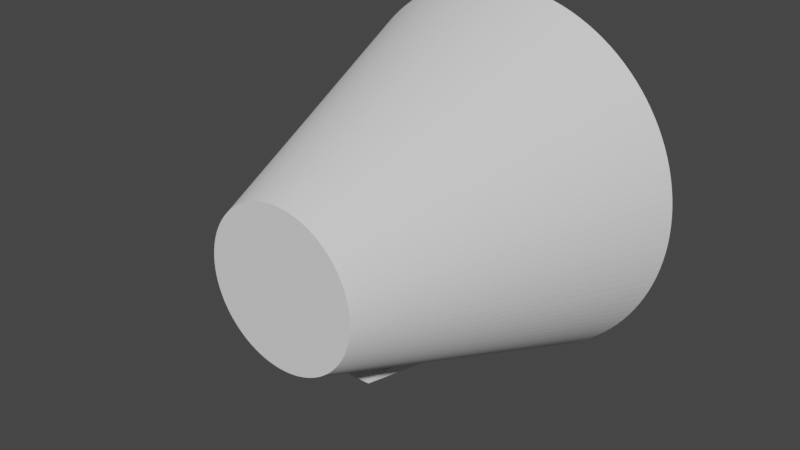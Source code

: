 # Source: Mercury.blend  (saved by Blender 3.0.42; exported with 4.5.12 LTS)
import bpy
from mathutils import Matrix  # noqa: F401  (used for matrix-valued properties, if any)

bpy.ops.wm.read_factory_settings(use_empty=True)
scene = bpy.context.scene
scene.name = 'Scene'

# ---- collections
col_collection = bpy.data.collections.new('Collection'); scene.collection.children.link(col_collection)

# ---- world
world_world = bpy.data.worlds.new('World'); scene.world = world_world
world_world.use_nodes = True; world_world.node_tree.nodes.clear()
_N = world_world.node_tree.nodes; _L = world_world.node_tree.links
n0 = _N.new('ShaderNodeOutputWorld'); n0.name = 'World Output'; n0.location = (300, 300)
n1 = _N.new('ShaderNodeBackground'); n1.name = 'Background'; n1.location = (10, 300)
n1.inputs[0].default_value = (0.05088, 0.05088, 0.05088, 1.0)
_L.new(n1.outputs[0], n0.inputs[0])
n0.is_active_output = True
world_world.color = (0.05088, 0.05088, 0.05088)
world_world.use_sun_shadow = False
world_world.sun_shadow_jitter_overblur = 0.0

# ---- meshes
me_cercle_004 = bpy.data.meshes.new('Cercle.004')
me_cercle_004.from_pydata([(4.573e-05, -24.26, -47.12), (-1.187, -24.23, -47.12), (-2.371, -24.14, -47.12), (-3.55, -24.0, -47.12), (-4.719, -23.79, -47.12), (-5.878, -23.53, -47.12), (-7.022, -23.22, -47.12), (-8.15, -22.85, -47.12), (-9.258, -22.42, -47.12), (-10.34, -21.94, -47.12), (-11.4, -21.4, -47.12), (-12.44, -20.82, -47.12), (-13.44, -20.18, -47.12), (-14.41, -19.5, -47.12), (-15.35, -18.77, -47.12), (-16.25, -17.99, -47.12), (-17.11, -17.17, -47.12), (-17.92, -16.31, -47.12), (-18.7, -15.41, -47.12), (-19.43, -14.48, -47.12), (-20.11, -13.51, -47.12), (-20.75, -12.5, -47.12), (-21.34, -11.47, -47.12), (-21.87, -10.41, -47.12), (-22.35, -9.325, -47.12), (-22.78, -8.218, -47.12), (-23.15, -7.09, -47.12), (-23.47, -5.946, -47.12), (-23.73, -4.787, -47.12), (-23.93, -3.617, -47.12), (-24.08, -2.439, -47.12), (-24.16, -1.255, -47.12), (-24.19, -0.06764, -47.12), (-24.16, 1.119, -47.12), (-24.08, 2.304, -47.12), (-23.93, 3.482, -47.12), (-23.73, 4.652, -47.12), (-23.47, 5.81, -47.12), (-23.15, 6.955, -47.12), (-22.78, 8.082, -47.12), (-22.35, 9.19, -47.12), (-21.87, 10.28, -47.12), (-21.34, 11.34, -47.12), (-20.75, 12.37, -47.12), (-20.11, 13.37, -47.12), (-19.43, 14.34, -47.12), (-18.7, 15.28, -47.12), (-17.92, 16.18, -47.12), (-17.11, 17.04, -47.12), (-16.25, 17.86, -47.12), (-15.35, 18.63, -47.12), (-14.41, 19.36, -47.12), (-13.44, 20.05, -47.12), (-12.44, 20.68, -47.12), (-11.4, 21.27, -47.12), (-10.34, 21.8, -47.12), (-9.258, 22.28, -47.12), (-8.15, 22.71, -47.12), (-7.022, 23.08, -47.12), (-5.878, 23.4, -47.12), (-4.72, 23.66, -47.12), (-3.55, 23.86, -47.12), (-2.371, 24.01, -47.12), (-1.187, 24.09, -47.12), (4.362e-05, 24.12, -47.12), (1.187, 24.09, -47.12), (2.371, 24.01, -47.12), (3.55, 23.86, -47.12), (4.72, 23.66, -47.12), (5.878, 23.4, -47.12), (7.022, 23.08, -47.12), (8.15, 22.71, -47.12), (9.258, 22.28, -47.12), (10.34, 21.8, -47.12), (11.4, 21.27, -47.12), (12.44, 20.68, -47.12), (13.44, 20.05, -47.12), (14.41, 19.36, -47.12), (15.35, 18.63, -47.12), (16.25, 17.86, -47.12), (17.11, 17.04, -47.12), (17.92, 16.18, -47.12), (18.7, 15.28, -47.12), (19.43, 14.34, -47.12), (20.11, 13.37, -47.12), (20.75, 12.37, -47.12), (21.34, 11.34, -47.12), (21.87, 10.28, -47.12), (22.35, 9.19, -47.12), (22.78, 8.082, -47.12), (23.15, 6.955, -47.12), (23.47, 5.81, -47.12), (23.73, 4.652, -47.12), (23.93, 3.482, -47.12), (24.08, 2.304, -47.12), (24.16, 1.119, -47.12), (24.19, -0.06764, -47.12), (24.16, -1.255, -47.12), (24.08, -2.439, -47.12), (23.93, -3.617, -47.12), (23.73, -4.787, -47.12), (23.47, -5.946, -47.12), (23.15, -7.09, -47.12), (22.78, -8.218, -47.12), (22.35, -9.325, -47.12), (21.87, -10.41, -47.12), (21.34, -11.47, -47.12), (20.75, -12.5, -47.12), (20.11, -13.51, -47.12), (19.43, -14.48, -47.12), (18.7, -15.41, -47.12), (17.92, -16.31, -47.12), (17.11, -17.17, -47.12), (16.25, -17.99, -47.12), (15.35, -18.77, -47.12), (14.41, -19.5, -47.12), (13.44, -20.18, -47.12), (12.44, -20.82, -47.12), (11.4, -21.4, -47.12), (10.34, -21.94, -47.12), (9.258, -22.42, -47.12), (8.15, -22.85, -47.12), (7.022, -23.22, -47.12), (5.878, -23.53, -47.12), (4.72, -23.79, -47.12), (3.55, -24.0, -47.12), (2.371, -24.14, -47.12), (1.187, -24.23, -47.12), (5.878e-05, -40.09, -3.892), (-1.964, -40.05, -3.892), (-3.923, -39.9, -3.892), (-5.873, -39.66, -3.892), (-7.809, -39.32, -3.892), (-9.726, -38.89, -3.892), (-11.62, -38.37, -3.892), (-13.48, -37.75, -3.892), (-15.32, -37.05, -3.892), (-17.11, -36.25, -3.892), (-18.87, -35.37, -3.892), (-20.58, -34.4, -3.892), (-22.24, -33.35, -3.892), (-23.84, -32.22, -3.892), (-25.39, -31.01, -3.892), (-26.88, -29.73, -3.892), (-28.3, -28.37, -3.892), (-29.66, -26.95, -3.892), (-30.94, -25.46, -3.892), (-32.15, -23.91, -3.892), (-33.28, -22.31, -3.892), (-34.33, -20.65, -3.892), (-35.3, -18.94, -3.892), (-36.18, -17.18, -3.892), (-36.98, -15.39, -3.892), (-37.69, -13.55, -3.892), (-38.3, -11.69, -3.892), (-38.83, -9.793, -3.892), (-39.26, -7.876, -3.892), (-39.59, -5.941, -3.892), (-39.83, -3.991, -3.892), (-39.98, -2.032, -3.892), (-40.03, -0.06764, -3.892), (-39.98, 1.896, -3.892), (-39.83, 3.856, -3.892), (-39.59, 5.805, -3.892), (-39.26, 7.741, -3.892), (-38.83, 9.658, -3.892), (-38.3, 11.55, -3.892), (-37.69, 13.42, -3.892), (-36.98, 15.25, -3.892), (-36.18, 17.05, -3.892), (-35.3, 18.8, -3.892), (-34.33, 20.51, -3.892), (-33.28, 22.17, -3.892), (-32.15, 23.78, -3.892), (-30.94, 25.32, -3.892), (-29.66, 26.81, -3.892), (-28.3, 28.24, -3.892), (-26.88, 29.59, -3.892), (-25.39, 30.87, -3.892), (-23.84, 32.08, -3.892), (-22.24, 33.21, -3.892), (-20.58, 34.26, -3.892), (-18.87, 35.23, -3.892), (-17.11, 36.12, -3.892), (-15.32, 36.91, -3.892), (-13.48, 37.62, -3.892), (-11.62, 38.24, -3.892), (-9.726, 38.76, -3.892), (-7.809, 39.19, -3.892), (-5.873, 39.53, -3.892), (-3.923, 39.77, -3.892), (-1.964, 39.91, -3.892), (5.528e-05, 39.96, -3.892), (1.964, 39.91, -3.892), (3.923, 39.77, -3.892), (5.873, 39.53, -3.892), (7.809, 39.19, -3.892), (9.726, 38.76, -3.892), (11.62, 38.24, -3.892), (13.48, 37.62, -3.892), (15.32, 36.91, -3.892), (17.11, 36.12, -3.892), (18.87, 35.23, -3.892), (20.58, 34.26, -3.892), (22.24, 33.21, -3.892), (23.84, 32.08, -3.892), (25.39, 30.87, -3.892), (26.88, 29.59, -3.892), (28.3, 28.24, -3.892), (29.66, 26.81, -3.892), (30.94, 25.32, -3.892), (32.15, 23.78, -3.892), (33.28, 22.17, -3.892), (34.33, 20.51, -3.892), (35.3, 18.8, -3.892), (36.18, 17.05, -3.892), (36.98, 15.25, -3.892), (37.69, 13.42, -3.892), (38.3, 11.55, -3.892), (38.83, 9.658, -3.892), (39.26, 7.741, -3.892), (39.59, 5.805, -3.892), (39.83, 3.856, -3.892), (39.98, 1.896, -3.892), (40.03, -0.06764, -3.892), (39.98, -2.032, -3.892), (39.83, -3.991, -3.892), (39.59, -5.941, -3.892), (39.26, -7.876, -3.892), (38.83, -9.793, -3.892), (38.3, -11.69, -3.892), (37.69, -13.55, -3.892), (36.98, -15.39, -3.892), (36.18, -17.18, -3.892), (35.3, -18.94, -3.892), (34.33, -20.65, -3.892), (33.28, -22.31, -3.892), (32.15, -23.91, -3.892), (30.94, -25.46, -3.892), (29.66, -26.95, -3.892), (28.3, -28.37, -3.892), (26.88, -29.73, -3.892), (25.39, -31.01, -3.892), (23.84, -32.22, -3.892), (22.24, -33.35, -3.892), (20.58, -34.4, -3.892), (18.87, -35.37, -3.892), (17.11, -36.25, -3.892), (15.32, -37.05, -3.892), (13.48, -37.75, -3.892), (11.62, -38.37, -3.892), (9.726, -38.89, -3.892), (7.809, -39.32, -3.892), (5.873, -39.66, -3.892), (3.923, -39.9, -3.892), (1.964, -40.05, -3.892), (7.504e-05, -59.46, 48.58), (-2.914, -59.39, 48.58), (-5.821, -59.17, 48.58), (-8.715, -58.82, 48.58), (-11.59, -58.32, 48.58), (-14.43, -57.68, 48.58), (-17.24, -56.9, 48.58), (-20.01, -55.99, 48.58), (-22.73, -54.94, 48.58), (-25.39, -53.76, 48.58), (-28.0, -52.45, 48.58), (-30.53, -51.01, 48.58), (-33.0, -49.45, 48.58), (-35.38, -47.77, 48.58), (-37.68, -45.98, 48.58), (-39.89, -44.08, 48.58), (-42.0, -42.06, 48.58), (-44.01, -39.95, 48.58), (-45.91, -37.75, 48.58), (-47.71, -35.45, 48.58), (-49.38, -33.06, 48.58), (-50.94, -30.6, 48.58), (-52.38, -28.07, 48.58), (-53.69, -25.46, 48.58), (-54.87, -22.8, 48.58), (-55.92, -20.08, 48.58), (-56.84, -17.31, 48.58), (-57.61, -14.5, 48.58), (-58.25, -11.65, 48.58), (-58.75, -8.782, 48.58), (-59.11, -5.889, 48.58), (-59.32, -2.982, 48.58), (-59.39, -0.06765, 48.58), (-59.32, 2.847, 48.58), (-59.11, 5.754, 48.58), (-58.75, 8.647, 48.58), (-58.25, 11.52, 48.58), (-57.61, 14.36, 48.58), (-56.84, 17.17, 48.58), (-55.92, 19.94, 48.58), (-54.87, 22.66, 48.58), (-53.69, 25.33, 48.58), (-52.38, 27.93, 48.58), (-50.94, 30.47, 48.58), (-49.38, 32.93, 48.58), (-47.71, 35.31, 48.58), (-45.91, 37.61, 48.58), (-44.01, 39.82, 48.58), (-42.0, 41.93, 48.58), (-39.89, 43.94, 48.58), (-37.68, 45.84, 48.58), (-35.38, 47.64, 48.58), (-33.0, 49.32, 48.58), (-30.53, 50.88, 48.58), (-28.0, 52.31, 48.58), (-25.39, 53.62, 48.58), (-22.73, 54.8, 48.58), (-20.01, 55.85, 48.58), (-17.24, 56.77, 48.58), (-14.43, 57.55, 48.58), (-11.59, 58.18, 48.58), (-8.715, 58.68, 48.58), (-5.821, 59.04, 48.58), (-2.914, 59.25, 48.58), (6.985e-05, 59.33, 48.58), (2.914, 59.25, 48.58), (5.822, 59.04, 48.58), (8.715, 58.68, 48.58), (11.59, 58.18, 48.58), (14.43, 57.55, 48.58), (17.24, 56.77, 48.58), (20.01, 55.85, 48.58), (22.73, 54.8, 48.58), (25.39, 53.62, 48.58), (28.0, 52.31, 48.58), (30.53, 50.88, 48.58), (33.0, 49.32, 48.58), (35.38, 47.64, 48.58), (37.68, 45.84, 48.58), (39.89, 43.94, 48.58), (42.0, 41.93, 48.58), (44.01, 39.82, 48.58), (45.91, 37.61, 48.58), (47.71, 35.31, 48.58), (49.38, 32.93, 48.58), (50.94, 30.47, 48.58), (52.38, 27.93, 48.58), (53.69, 25.33, 48.58), (54.87, 22.66, 48.58), (55.92, 19.94, 48.58), (56.84, 17.17, 48.58), (57.61, 14.36, 48.58), (58.25, 11.52, 48.58), (58.75, 8.647, 48.58), (59.11, 5.754, 48.58), (59.32, 2.847, 48.58), (59.39, -0.06764, 48.58), (59.32, -2.982, 48.58), (59.11, -5.889, 48.58), (58.75, -8.782, 48.58), (58.25, -11.65, 48.58), (57.61, -14.5, 48.58), (56.84, -17.31, 48.58), (55.92, -20.08, 48.58), (54.87, -22.8, 48.58), (53.69, -25.46, 48.58), (52.38, -28.07, 48.58), (50.94, -30.6, 48.58), (49.38, -33.06, 48.58), (47.71, -35.45, 48.58), (45.91, -37.75, 48.58), (44.01, -39.95, 48.58), (42.0, -42.06, 48.58), (39.89, -44.08, 48.58), (37.68, -45.98, 48.58), (35.38, -47.77, 48.58), (33.0, -49.45, 48.58), (30.53, -51.01, 48.58), (28.0, -52.45, 48.58), (25.39, -53.76, 48.58), (22.73, -54.94, 48.58), (20.01, -55.99, 48.58), (17.24, -56.9, 48.58), (14.43, -57.68, 48.58), (11.59, -58.32, 48.58), (8.715, -58.82, 48.58), (5.822, -59.17, 48.58), (2.914, -59.39, 48.58), (-6.251, 45.23, 11.58), (-5.662, 45.65, 12.52), (-5.075, 40.21, -2.327), (-4.558, 39.86, -3.42), (-4.528, 45.9, 12.82), (-3.933, 39.86, -3.624), (-3.34, 39.84, -3.817), (-3.918, 46.01, 12.98), (-2.269, 46.12, 12.96), (-1.965, 39.94, -3.812), (5.995e-05, 46.17, 12.93), (5.531e-05, 39.99, -3.804), (2.268, 46.1, 12.9), (1.966, 39.95, -3.797), (3.328, 39.85, -3.791), (4.526, 45.89, 12.77), (4.149, 45.96, 12.88), (3.933, 39.87, -3.612), (4.485, 39.86, -3.449), (5.071, 40.17, -2.422), (5.597, 45.64, 12.47), (6.198, 45.2, 11.47), (6.198, 47.27, 11.12), (5.597, 47.86, 12.44), (5.071, 40.96, -2.153), (4.485, 40.25, -3.446), (3.933, 40.08, -3.64), (4.149, 48.15, 12.85), (4.526, 48.11, 12.75), (5.919, 40.0, -3.799), (1.966, 40.1, -3.804), (2.268, 48.29, 12.88), (9.067e-05, 40.15, -3.812), (9.514e-05, 48.36, 12.9), (-1.965, 40.1, -3.819), (-2.269, 48.31, 12.93), (-3.918, 48.2, 12.95), (-5.957, 39.99, -3.825), (-3.933, 40.08, -3.651), (-4.528, 48.13, 12.79), (-4.558, 40.08, -3.448), (-5.075, 40.96, -2.043), (-5.662, 47.88, 12.49), (-6.251, 47.46, 11.24), (5.919, 40.11, -20.28), (1.966, 40.21, -20.29), (8.634e-05, 40.26, -20.3), (-1.965, 40.21, -20.31), (-5.957, 40.1, -20.31)], [], [(81, 209, 208, 80), (30, 158, 157, 29), (82, 210, 209, 81), (31, 159, 158, 30), (83, 211, 210, 82), (32, 160, 159, 31), (84, 212, 211, 83), (33, 161, 160, 32), (85, 213, 212, 84), (34, 162, 161, 33), (86, 214, 213, 85), (35, 163, 162, 34), (87, 215, 214, 86), (36, 164, 163, 35), (88, 216, 215, 87), (37, 165, 164, 36), (89, 217, 216, 88), (38, 166, 165, 37), (90, 218, 217, 89), (39, 167, 166, 38), (91, 219, 218, 90), (40, 168, 167, 39), (92, 220, 219, 91), (41, 169, 168, 40), (93, 221, 220, 92), (42, 170, 169, 41), (94, 222, 221, 93), (43, 171, 170, 42), (95, 223, 222, 94), (44, 172, 171, 43), (96, 224, 223, 95), (45, 173, 172, 44), (97, 225, 224, 96), (46, 174, 173, 45), (98, 226, 225, 97), (47, 175, 174, 46), (99, 227, 226, 98), (48, 176, 175, 47), (100, 228, 227, 99), (49, 177, 176, 48), (101, 229, 228, 100), (50, 178, 177, 49), (102, 230, 229, 101), (51, 179, 178, 50), (103, 231, 230, 102), (52, 180, 179, 51), (1, 129, 128, 0), (104, 232, 231, 103), (53, 181, 180, 52), (2, 130, 129, 1), (105, 233, 232, 104), (54, 182, 181, 53), (3, 131, 130, 2), (106, 234, 233, 105), (55, 183, 182, 54), (4, 132, 131, 3), (107, 235, 234, 106), (56, 184, 183, 55), (5, 133, 132, 4), (108, 236, 235, 107), (57, 185, 184, 56), (6, 134, 133, 5), (109, 237, 236, 108), (58, 186, 185, 57), (7, 135, 134, 6), (110, 238, 237, 109), (59, 187, 186, 58), (8, 136, 135, 7), (111, 239, 238, 110), (60, 188, 187, 59), (9, 137, 136, 8), (112, 240, 239, 111), (61, 189, 188, 60), (10, 138, 137, 9), (113, 241, 240, 112), (62, 190, 189, 61), (11, 139, 138, 10), (114, 242, 241, 113), (63, 191, 190, 62), (12, 140, 139, 11), (115, 243, 242, 114), (64, 192, 191, 63), (13, 141, 140, 12), (116, 244, 243, 115), (65, 193, 192, 64), (14, 142, 141, 13), (117, 245, 244, 116), (66, 194, 193, 65), (15, 143, 142, 14), (118, 246, 245, 117), (67, 195, 194, 66), (16, 144, 143, 15), (119, 247, 246, 118), (68, 196, 195, 67), (17, 145, 144, 16), (120, 248, 247, 119), (69, 197, 196, 68), (18, 146, 145, 17), (121, 249, 248, 120), (70, 198, 197, 69), (19, 147, 146, 18), (122, 250, 249, 121), (71, 199, 198, 70), (20, 148, 147, 19), (123, 251, 250, 122), (72, 200, 199, 71), (21, 149, 148, 20), (124, 252, 251, 123), (73, 201, 200, 72), (22, 150, 149, 21), (125, 253, 252, 124), (74, 202, 201, 73), (23, 151, 150, 22), (126, 254, 253, 125), (75, 203, 202, 74), (24, 152, 151, 23), (127, 255, 254, 126), (76, 204, 203, 75), (25, 153, 152, 24), (0, 128, 255, 127), (77, 205, 204, 76), (26, 154, 153, 25), (78, 206, 205, 77), (27, 155, 154, 26), (79, 207, 206, 78), (28, 156, 155, 27), (80, 208, 207, 79), (29, 157, 156, 28), (132, 260, 259, 131), (235, 363, 362, 234), (184, 312, 311, 183), (133, 261, 260, 132), (236, 364, 363, 235), (185, 313, 312, 184), (134, 262, 261, 133), (237, 365, 364, 236), (186, 314, 313, 185), (135, 263, 262, 134), (238, 366, 365, 237), (187, 315, 314, 186), (136, 264, 263, 135), (239, 367, 366, 238), (188, 316, 315, 187), (137, 265, 264, 136), (240, 368, 367, 239), (189, 317, 316, 188), (138, 266, 265, 137), (241, 369, 368, 240), (139, 267, 266, 138), (242, 370, 369, 241), (140, 268, 267, 139), (243, 371, 370, 242), (141, 269, 268, 140), (244, 372, 371, 243), (142, 270, 269, 141), (245, 373, 372, 244), (143, 271, 270, 142), (246, 374, 373, 245), (144, 272, 271, 143), (247, 375, 374, 246), (196, 324, 323, 195), (145, 273, 272, 144), (248, 376, 375, 247), (197, 325, 324, 196), (146, 274, 273, 145), (249, 377, 376, 248), (198, 326, 325, 197), (147, 275, 274, 146), (250, 378, 377, 249), (199, 327, 326, 198), (148, 276, 275, 147), (251, 379, 378, 250), (200, 328, 327, 199), (149, 277, 276, 148), (252, 380, 379, 251), (201, 329, 328, 200), (150, 278, 277, 149), (253, 381, 380, 252), (202, 330, 329, 201), (151, 279, 278, 150), (254, 382, 381, 253), (203, 331, 330, 202), (152, 280, 279, 151), (255, 383, 382, 254), (204, 332, 331, 203), (153, 281, 280, 152), (128, 256, 383, 255), (205, 333, 332, 204), (154, 282, 281, 153), (206, 334, 333, 205), (155, 283, 282, 154), (207, 335, 334, 206), (156, 284, 283, 155), (208, 336, 335, 207), (157, 285, 284, 156), (209, 337, 336, 208), (158, 286, 285, 157), (210, 338, 337, 209), (159, 287, 286, 158), (211, 339, 338, 210), (160, 288, 287, 159), (212, 340, 339, 211), (161, 289, 288, 160), (213, 341, 340, 212), (162, 290, 289, 161), (214, 342, 341, 213), (163, 291, 290, 162), (215, 343, 342, 214), (164, 292, 291, 163), (216, 344, 343, 215), (165, 293, 292, 164), (217, 345, 344, 216), (166, 294, 293, 165), (218, 346, 345, 217), (167, 295, 294, 166), (219, 347, 346, 218), (168, 296, 295, 167), (220, 348, 347, 219), (169, 297, 296, 168), (221, 349, 348, 220), (170, 298, 297, 169), (222, 350, 349, 221), (171, 299, 298, 170), (223, 351, 350, 222), (172, 300, 299, 171), (224, 352, 351, 223), (173, 301, 300, 172), (225, 353, 352, 224), (174, 302, 301, 173), (226, 354, 353, 225), (175, 303, 302, 174), (227, 355, 354, 226), (176, 304, 303, 175), (228, 356, 355, 227), (177, 305, 304, 176), (229, 357, 356, 228), (178, 306, 305, 177), (230, 358, 357, 229), (179, 307, 306, 178), (231, 359, 358, 230), (180, 308, 307, 179), (129, 257, 256, 128), (232, 360, 359, 231), (181, 309, 308, 180), (130, 258, 257, 129), (233, 361, 360, 232), (182, 310, 309, 181), (131, 259, 258, 130), (234, 362, 361, 233), (183, 311, 310, 182), (402, 409, 410, 401), (389, 387, 386, 384, 385, 388, 318, 317, 189, 190), (388, 391, 392, 319, 318), (385, 426, 423, 388), (393, 390, 389, 190, 191), (392, 394, 320, 319), (391, 420, 419, 392), (395, 393, 191, 192), (320, 394, 396, 321), (392, 419, 417, 394), (397, 395, 192, 193), (396, 400, 399, 322, 321), (384, 427, 426, 385), (194, 401, 398, 397, 193), (397, 414, 416, 395), (322, 399, 404, 405, 403, 402, 401, 194, 195, 323), (401, 410, 413, 398), (386, 425, 427, 384), (403, 408, 409, 402), (394, 417, 415, 396), (398, 413, 414, 397), (393, 418, 421, 390), (405, 406, 408, 403), (387, 424, 425, 386), (396, 415, 411, 400), (404, 407, 406, 405), (389, 422, 424, 387), (400, 411, 412, 399), (390, 421, 422, 389), (399, 412, 407, 404), (395, 416, 418, 393), (388, 423, 420, 391), (413, 428, 429, 414), (418, 431, 432, 421), (416, 430, 431, 418), (414, 429, 430, 416), (422, 410, 401, 389), (390, 389, 401, 398), (421, 432, 427), (406, 428, 413), (129, 128, 255, 254, 253, 252, 251, 250, 249, 248, 247, 246, 245, 244, 243, 242, 241, 240, 239, 238, 237, 236, 235, 234, 233, 232, 231, 230, 229, 228, 227, 226, 225, 224, 223, 222, 221, 220, 219, 218, 217, 216, 215, 214, 213, 212, 211, 210, 209, 208, 207, 206, 205, 204, 203, 202, 201, 200, 199, 198, 197, 196, 195, 194, 193, 192, 191, 190, 189, 188, 187, 186, 185, 184, 183, 182, 181, 180, 179, 178, 177, 176, 175, 174, 173, 172, 171, 170, 169, 168, 167, 166, 165, 164, 163, 162, 161, 160, 159, 158, 157, 156, 155, 154, 153, 152, 151, 150, 149, 148, 147, 146, 145, 144, 143, 142, 141, 140, 139, 138, 137, 136, 135, 134, 133, 132, 131, 130), (1, 0, 127, 126, 125, 124, 123, 122, 121, 120, 119, 118, 117, 116, 115, 114, 113, 112, 111, 110, 109, 108, 107, 106, 105, 104, 103, 102, 101, 100, 99, 98, 97, 96, 95, 94, 93, 92, 91, 90, 89, 88, 87, 86, 85, 84, 83, 82, 81, 80, 79, 78, 77, 76, 75, 74, 73, 72, 71, 70, 69, 68, 67, 66, 65, 64, 63, 62, 61, 60, 59, 58, 57, 56, 55, 54, 53, 52, 51, 50, 49, 48, 47, 46, 45, 44, 43, 42, 41, 40, 39, 38, 37, 36, 35, 34, 33, 32, 31, 30, 29, 28, 27, 26, 25, 24, 23, 22, 21, 20, 19, 18, 17, 16, 15, 14, 13, 12, 11, 10, 9, 8, 7, 6, 5, 4, 3, 2)])
_uv = me_cercle_004.uv_layers.new(name='CarteUV')
_uv.uv.foreach_set('vector', [0.0, 0.0, 0.0, 0.0, 0.0, 0.0, 0.0, 0.0, 0.0, 0.0, 0.0, 0.0, 0.0, 0.0, 0.0, 0.0, 0.0, 0.0, 0.0, 0.0, 0.0, 0.0, 0.0, 0.0, 0.0, 0.0, 0.0, 0.0, 0.0, 0.0, 0.0, 0.0, 0.0, 0.0, 0.0, 0.0, 0.0, 0.0, 0.0, 0.0, 0.0, 0.0, 0.0, 0.0, 0.0, 0.0, 0.0, 0.0, 0.0, 0.0, 0.0, 0.0, 0.0, 0.0, 0.0, 0.0, 0.0, 0.0, 0.0, 0.0, 0.0, 0.0, 0.0, 0.0, 0.0, 0.0, 0.0, 0.0, 0.0, 0.0, 0.0, 0.0, 0.0, 0.0, 0.0, 0.0, 0.0, 0.0, 0.0, 0.0, 0.0, 0.0, 0.0, 0.0, 0.0, 0.0, 0.0, 0.0, 0.0, 0.0, 0.0, 0.0, 0.0, 0.0, 0.0, 0.0, 0.0, 0.0, 0.0, 0.0, 0.0, 0.0, 0.0, 0.0, 0.0, 0.0, 0.0, 0.0, 0.0, 0.0, 0.0, 0.0, 0.0, 0.0, 0.0, 0.0, 0.0, 0.0, 0.0, 0.0, 0.0, 0.0, 0.0, 0.0, 0.0, 0.0, 0.0, 0.0, 0.0, 0.0, 0.0, 0.0, 0.0, 0.0, 0.0, 0.0, 0.0, 0.0, 0.0, 0.0, 0.0, 0.0, 0.0, 0.0, 0.0, 0.0, 0.0, 0.0, 0.0, 0.0, 0.0, 0.0, 0.0, 0.0, 0.0, 0.0, 0.0, 0.0, 0.0, 0.0, 0.0, 0.0, 0.0, 0.0, 0.0, 0.0, 0.0, 0.0, 0.0, 0.0, 0.0, 0.0, 0.0, 0.0, 0.0, 0.0, 0.0, 0.0, 0.0, 0.0, 0.0, 0.0, 0.0, 0.0, 0.0, 0.0, 0.0, 0.0, 0.0, 0.0, 0.0, 0.0, 0.0, 0.0, 0.0, 0.0, 0.0, 0.0, 0.0, 0.0, 0.0, 0.0, 0.0, 0.0, 0.0, 0.0, 0.0, 0.0, 0.0, 0.0, 0.0, 0.0, 0.0, 0.0, 0.0, 0.0, 0.0, 0.0, 0.0, 0.0, 0.0, 0.0, 0.0, 0.0, 0.0, 0.0, 0.0, 0.0, 0.0, 0.0, 0.0, 0.0, 0.0, 0.0, 0.0, 0.0, 0.0, 0.0, 0.0, 0.0, 0.0, 0.0, 0.0, 0.0, 0.0, 0.0, 0.0, 0.0, 0.0, 0.0, 0.0, 0.0, 0.0, 0.0, 0.0, 0.0, 0.0, 0.0, 0.0, 0.0, 0.0, 0.0, 0.0, 0.0, 0.0, 0.0, 0.0, 0.0, 0.0, 0.0, 0.0, 0.0, 0.0, 0.0, 0.0, 0.0, 0.0, 0.0, 0.0, 0.0, 0.0, 0.0, 0.0, 0.0, 0.0, 0.0, 0.0, 0.0, 0.0, 0.0, 0.0, 0.0, 0.0, 0.0, 0.0, 0.0, 0.0, 0.0, 0.0, 0.0, 0.0, 0.0, 0.0, 0.0, 0.0, 0.0, 0.0, 0.0, 0.0, 0.0, 0.0, 0.0, 0.0, 0.0, 0.0, 0.0, 0.0, 0.0, 0.0, 0.0, 0.0, 0.0, 0.0, 0.0, 0.0, 0.0, 0.0, 0.0, 0.0, 0.0, 0.0, 0.0, 0.0, 0.0, 0.0, 0.0, 0.0, 0.0, 0.0, 0.0, 0.0, 0.0, 0.0, 0.0, 0.0, 0.0, 0.0, 0.0, 0.0, 0.0, 0.0, 0.0, 0.0, 0.0, 0.0, 0.0, 0.0, 0.0, 0.0, 0.0, 0.0, 0.0, 0.0, 0.0, 0.0, 0.0, 0.0, 0.0, 0.0, 0.0, 0.0, 0.0, 0.0, 0.0, 0.0, 0.0, 0.0, 0.0, 0.0, 0.0, 0.0, 0.0, 0.0, 0.0, 0.0, 0.0, 0.0, 0.0, 0.0, 0.0, 0.0, 0.0, 0.0, 0.0, 0.0, 0.0, 0.0, 0.0, 0.0, 0.0, 0.0, 0.0, 0.0, 0.0, 0.0, 0.0, 0.0, 0.0, 0.0, 0.0, 0.0, 0.0, 0.0, 0.0, 0.0, 0.0, 0.0, 0.0, 0.0, 0.0, 0.0, 0.0, 0.0, 0.0, 0.0, 0.0, 0.0, 0.0, 0.0, 0.0, 0.0, 0.0, 0.0, 0.0, 0.0, 0.0, 0.0, 0.0, 0.0, 0.0, 0.0, 0.0, 0.0, 0.0, 0.0, 0.0, 0.0, 0.0, 0.0, 0.0, 0.0, 0.0, 0.0, 0.0, 0.0, 0.0, 0.0, 0.0, 0.0, 0.0, 0.0, 0.0, 0.0, 0.0, 0.0, 0.0, 0.0, 0.0, 0.0, 0.0, 0.0, 0.0, 0.0, 0.0, 0.0, 0.0, 0.0, 0.0, 0.0, 0.0, 0.0, 0.0, 0.0, 0.0, 0.0, 0.0, 0.0, 0.0, 0.0, 0.0, 0.0, 0.0, 0.0, 0.0, 0.0, 0.0, 0.0, 0.0, 0.0, 0.0, 0.0, 0.0, 0.0, 0.0, 0.0, 0.0, 0.0, 0.0, 0.0, 0.0, 0.0, 0.0, 0.0, 0.0, 0.0, 0.0, 0.0, 0.0, 0.0, 0.0, 0.0, 0.0, 0.0, 0.0, 0.0, 0.0, 0.0, 0.0, 0.0, 0.0, 0.0, 0.0, 0.0, 0.0, 0.0, 0.0, 0.0, 0.0, 0.0, 0.0, 0.0, 0.0, 0.0, 0.0, 0.0, 0.0, 0.0, 0.0, 0.0, 0.0, 0.0, 0.0, 0.0, 0.0, 0.0, 0.0, 0.0, 0.0, 0.0, 0.0, 0.0, 0.0, 0.0, 0.0, 0.0, 0.0, 0.0, 0.0, 0.0, 0.0, 0.0, 0.0, 0.0, 0.0, 0.0, 0.0, 0.0, 0.0, 0.0, 0.0, 0.0, 0.0, 0.0, 0.0, 0.0, 0.0, 0.0, 0.0, 0.0, 0.0, 0.0, 0.0, 0.0, 0.0, 0.0, 0.0, 0.0, 0.0, 0.0, 0.0, 0.0, 0.0, 0.0, 0.0, 0.0, 0.0, 0.0, 0.0, 0.0, 0.0, 0.0, 0.0, 0.0, 0.0, 0.0, 0.0, 0.0, 0.0, 0.0, 0.0, 0.0, 0.0, 0.0, 0.0, 0.0, 0.0, 0.0, 0.0, 0.0, 0.0, 0.0, 0.0, 0.0, 0.0, 0.0, 0.0, 0.0, 0.0, 0.0, 0.0, 0.0, 0.0, 0.0, 0.0, 0.0, 0.0, 0.0, 0.0, 0.0, 0.0, 0.0, 0.0, 0.0, 0.0, 0.0, 0.0, 0.0, 0.0, 0.0, 0.0, 0.0, 0.0, 0.0, 0.0, 0.0, 0.0, 0.0, 0.0, 0.0, 0.0, 0.0, 0.0, 0.0, 0.0, 0.0, 0.0, 0.0, 0.0, 0.0, 0.0, 0.0, 0.0, 0.0, 0.0, 0.0, 0.0, 0.0, 0.0, 0.0, 0.0, 0.0, 0.0, 0.0, 0.0, 0.0, 0.0, 0.0, 0.0, 0.0, 0.0, 0.0, 0.0, 0.0, 0.0, 0.0, 0.0, 0.0, 0.0, 0.0, 0.0, 0.0, 0.0, 0.0, 0.0, 0.0, 0.0, 0.0, 0.0, 0.0, 0.0, 0.0, 0.0, 0.0, 0.0, 0.0, 0.0, 0.0, 0.0, 0.0, 0.0, 0.0, 0.0, 0.0, 0.0, 0.0, 0.0, 0.0, 0.0, 0.0, 0.0, 0.0, 0.0, 0.0, 0.0, 0.0, 0.0, 0.0, 0.0, 0.0, 0.0, 0.0, 0.0, 0.0, 0.0, 0.0, 0.0, 0.0, 0.0, 0.0, 0.0, 0.0, 0.0, 0.0, 0.0, 0.0, 0.0, 0.0, 0.0, 0.0, 0.0, 0.0, 0.0, 0.0, 0.0, 0.0, 0.0, 0.0, 0.0, 0.0, 0.0, 0.0, 0.0, 0.0, 0.0, 0.0, 0.0, 0.0, 0.0, 0.0, 0.0, 0.0, 0.0, 0.0, 0.0, 0.0, 0.0, 0.0, 0.0, 0.0, 0.0, 0.0, 0.0, 0.0, 0.0, 0.0, 0.0, 0.0, 0.0, 0.0, 0.0, 0.0, 0.0, 0.0, 0.0, 0.0, 0.0, 0.0, 0.0, 0.0, 0.0, 0.0, 0.0, 0.0, 0.0, 0.0, 0.0, 0.0, 0.0, 0.0, 0.0, 0.0, 0.0, 0.0, 0.0, 0.0, 0.0, 0.0, 0.0, 0.0, 0.0, 0.0, 0.0, 0.0, 0.0, 0.0, 0.0, 0.0, 0.0, 0.0, 0.0, 0.0, 0.0, 0.0, 0.0, 0.0, 0.0, 0.0, 0.0, 0.0, 0.0, 0.0, 0.0, 0.0, 0.0, 0.0, 0.0, 0.0, 0.0, 0.0, 0.0, 0.0, 0.0, 0.0, 0.0, 0.0, 0.0, 0.0, 0.0, 0.0, 0.0, 0.0, 0.0, 0.0, 0.0, 0.0, 0.0, 0.0, 0.0, 0.0, 0.0, 0.0, 0.0, 0.0, 0.0, 0.0, 0.0, 0.0, 0.0, 0.0, 0.0, 0.0, 0.0, 0.0, 0.0, 0.0, 0.0, 0.0, 0.0, 0.0, 0.0, 0.0, 0.0, 0.0, 0.0, 0.0, 0.0, 0.0, 0.0, 0.0, 0.0, 0.0, 0.0, 0.0, 0.0, 0.0, 0.0, 0.0, 0.0, 0.0, 0.0, 0.0, 0.0, 0.0, 0.0, 0.0, 0.0, 0.0, 0.0, 0.0, 0.0, 0.0, 0.0, 0.0, 0.0, 0.0, 0.0, 0.0, 0.0, 0.0, 0.0, 0.0, 0.0, 0.0, 0.0, 0.0, 0.0, 0.0, 0.0, 0.0, 0.0, 0.0, 0.0, 0.0, 0.0, 0.0, 0.0, 0.0, 0.0, 0.0, 0.0, 0.0, 0.0, 0.0, 0.0, 0.0, 0.0, 0.0, 0.0, 0.0, 0.0, 0.0, 0.0, 0.0, 0.0, 0.0, 0.0, 0.0, 0.0, 0.0, 0.0, 0.0, 0.0, 0.0, 0.0, 0.0, 0.0, 0.0, 0.0, 0.0, 0.0, 0.0, 0.0, 0.0, 0.0, 0.0, 0.0, 0.0, 0.0, 0.0, 0.0, 0.0, 0.0, 0.0, 0.0, 0.0, 0.0, 0.0, 0.0, 0.0, 0.0, 0.0, 0.0, 0.0, 0.0, 0.0, 0.0, 0.0, 0.0, 0.0, 0.0, 0.0, 0.0, 0.0, 0.0, 0.0, 0.0, 0.0, 0.0, 0.0, 0.0, 0.0, 0.0, 0.0, 0.0, 0.0, 0.0, 0.0, 0.0, 0.0, 0.0, 0.0, 0.0, 0.0, 0.0, 0.0, 0.0, 0.0, 0.0, 0.0, 0.0, 0.0, 0.0, 0.0, 0.0, 0.0, 0.0, 0.0, 0.0, 0.0, 0.0, 0.0, 0.0, 0.0, 0.0, 0.0, 0.0, 0.0, 0.0, 0.0, 0.0, 0.0, 0.0, 0.0, 0.0, 0.0, 0.0, 0.0, 0.0, 0.0, 0.0, 0.0, 0.0, 0.0, 0.0, 0.0, 0.0, 0.0, 0.0, 0.0, 0.0, 0.0, 0.0, 0.0, 0.0, 0.0, 0.0, 0.0, 0.0, 0.0, 0.0, 0.0, 0.0, 0.0, 0.0, 0.0, 0.0, 0.0, 0.0, 0.0, 0.0, 0.0, 0.0, 0.0, 0.0, 0.0, 0.0, 0.0, 0.0, 0.0, 0.0, 0.0, 0.0, 0.0, 0.0, 0.0, 0.0, 0.0, 0.0, 0.0, 0.0, 0.0, 0.0, 0.0, 0.0, 0.0, 0.0, 0.0, 0.0, 0.0, 0.0, 0.0, 0.0, 0.0, 0.0, 0.0, 0.0, 0.0, 0.0, 0.0, 0.0, 0.0, 0.0, 0.0, 0.0, 0.0, 0.0, 0.0, 0.0, 0.0, 0.0, 0.0, 0.0, 0.0, 0.0, 0.0, 0.0, 0.0, 0.0, 0.0, 0.0, 0.0, 0.0, 0.0, 0.0, 0.0, 0.0, 0.0, 0.0, 0.0, 0.0, 0.0, 0.0, 0.0, 0.0, 0.0, 0.0, 0.0, 0.0, 0.0, 0.0, 0.0, 0.0, 0.0, 0.0, 0.0, 0.0, 0.0, 0.0, 0.0, 0.0, 0.0, 0.0, 0.0, 0.0, 0.0, 0.0, 0.0, 0.0, 0.0, 0.0, 0.0, 0.0, 0.0, 0.0, 0.0, 0.0, 0.0, 0.0, 0.0, 0.0, 0.0, 0.0, 0.0, 0.0, 0.0, 0.0, 0.0, 0.0, 0.0, 0.0, 0.0, 0.0, 0.0, 0.0, 0.0, 0.0, 0.0, 0.0, 0.0, 0.0, 0.0, 0.0, 0.0, 0.0, 0.0, 0.0, 0.0, 0.0, 0.0, 0.0, 0.0, 0.0, 0.0, 0.0, 0.0, 0.0, 0.0, 0.0, 0.0, 0.0, 0.0, 0.0, 0.0, 0.0, 0.0, 0.0, 0.0, 0.0, 0.0, 0.0, 0.0, 0.0, 0.0, 0.0, 0.0, 0.0, 0.0, 0.0, 0.0, 0.0, 0.0, 0.0, 0.0, 0.0, 0.0, 0.0, 0.0, 0.0, 0.0, 0.0, 0.0, 0.0, 0.0, 0.0, 0.0, 0.0, 0.0, 0.0, 0.0, 0.0, 0.0, 0.0, 0.0, 0.0, 0.0, 0.0, 0.0, 0.0, 0.0, 0.0, 0.0, 0.0, 0.0, 0.0, 0.0, 0.0, 0.0, 0.0, 0.0, 0.0, 0.0, 0.0, 0.0, 0.0, 0.0, 0.0, 0.0, 0.0, 0.0, 0.0, 0.0, 0.0, 0.0, 0.0, 0.0, 0.0, 0.0, 0.0, 0.0, 0.0, 0.0, 0.0, 0.0, 0.0, 0.0, 0.0, 0.0, 0.0, 0.0, 0.0, 0.0, 0.0, 0.0, 0.0, 0.0, 0.0, 0.0, 0.0, 0.0, 0.0, 0.0, 0.0, 0.0, 0.0, 0.0, 0.0, 0.0, 0.0, 0.0, 0.0, 0.0, 0.0, 0.0, 0.0, 0.0, 0.0, 0.0, 0.0, 0.0, 0.0, 0.0, 0.0, 0.0, 0.0, 0.0, 0.0, 0.0, 0.0, 0.0, 0.0, 0.0, 0.0, 0.0, 0.0, 0.0, 0.0, 0.0, 0.0, 0.0, 0.0, 0.0, 0.0, 0.0, 0.0, 0.0, 0.0, 0.0, 0.0, 0.0, 0.0, 0.0, 0.0, 0.0, 0.0, 0.0, 0.0, 0.0, 0.0, 0.0, 0.0, 0.0, 0.0, 0.0, 0.0, 0.0, 0.0, 0.0, 0.0, 0.0, 0.0, 0.0, 0.0, 0.0, 0.0, 0.0, 0.0, 0.0, 0.0, 0.0, 0.0, 0.0, 0.0, 0.0, 0.0, 0.0, 0.0, 0.0, 0.0, 0.0, 0.0, 0.0, 0.0, 0.0, 0.0, 0.0, 0.0, 0.0, 0.0, 0.0, 0.0, 0.0, 0.0, 0.0, 0.0, 0.0, 0.0, 0.0, 0.0, 0.0, 0.0, 0.0, 0.0, 0.0, 0.0, 0.0, 0.0, 0.0, 0.0, 0.0, 0.0, 0.0, 0.0, 0.0, 0.0, 0.0, 0.0, 0.0, 0.0, 0.0, 0.0, 0.0, 0.0, 0.0, 0.0, 0.0, 0.0, 0.0, 0.0, 0.0, 0.0, 0.0, 0.0, 0.0, 0.0, 0.0, 0.0, 0.0, 0.0, 0.0, 0.0, 0.0, 0.0, 0.0, 0.0, 0.0, 0.0, 0.0, 0.0, 0.0, 0.0, 0.0, 0.0, 0.0, 0.0, 0.0, 0.0, 0.0, 0.0, 0.0, 0.0, 0.0, 0.0, 0.0, 0.0, 0.0, 0.0, 0.0, 0.0, 0.0, 0.0, 0.0, 0.0, 0.0, 0.0, 0.0, 0.0, 0.0, 0.0, 0.0, 0.0, 0.0, 0.0, 0.0, 0.0, 0.0, 0.0, 0.0, 0.0, 0.0, 0.0, 0.0, 0.0, 0.0, 0.0, 0.0, 0.0, 0.0, 0.0, 0.0, 0.0, 0.0, 0.0, 0.0, 0.0, 0.0, 0.0, 0.0, 0.0, 0.0, 0.0, 0.0, 0.0, 0.0, 0.0, 0.0, 0.0, 0.0, 0.0, 0.0, 0.0, 0.0, 0.0, 0.0, 0.0, 0.0, 0.0, 0.0, 0.0, 0.0, 0.0, 0.0, 0.0, 0.0, 0.0, 0.0, 0.0, 0.0, 0.0, 0.0, 0.0, 0.0, 0.0, 0.0, 0.0, 0.0, 0.0, 0.0, 0.0, 0.0, 0.0, 0.0, 0.0, 0.0, 0.0, 0.0, 0.0, 0.0, 0.0, 0.0, 0.0, 0.0, 0.0, 0.0, 0.0, 0.0, 0.0, 0.0, 0.0, 0.0, 0.0, 0.0, 0.0, 0.0, 0.0, 0.0, 0.0, 0.0, 0.0, 0.0, 0.0, 0.0, 0.0, 0.0, 0.0, 0.0, 0.0, 0.0, 0.0, 0.0, 0.0, 0.0, 0.0, 0.0, 0.0, 0.0, 0.0, 0.0, 0.0, 0.0, 0.0, 0.0, 0.0, 0.0, 0.0, 0.0, 0.0, 0.0, 0.0, 0.0, 0.0, 0.0, 0.0, 0.0, 0.0, 0.0, 0.0, 0.0, 0.0, 0.0, 0.0, 0.0, 0.0, 0.0, 0.0, 0.0, 0.0, 0.0, 0.0, 0.0, 0.0, 0.0, 0.0, 0.0, 0.0, 0.0, 0.0, 0.0, 0.0, 0.0, 0.0, 0.0, 0.0, 0.0, 0.0, 0.0, 0.0, 0.0, 0.0, 0.0, 0.0, 0.0, 0.0, 0.0, 0.0, 0.0, 0.0, 0.0, 0.0, 0.0, 0.0, 0.0, 0.0, 0.0, 0.0, 0.0, 0.0, 0.0, 0.0, 0.0, 0.0, 0.0, 0.0, 0.0, 0.0, 0.0, 0.0, 0.0, 0.0, 0.0, 0.0, 0.0, 0.0, 0.0, 0.0, 0.0, 0.0, 0.0, 0.0, 0.0, 0.0, 0.0, 0.0, 0.0, 0.0, 0.0, 0.0, 0.0, 0.0, 0.0, 0.0, 0.0, 0.0, 0.0, 0.0, 0.0, 0.0, 0.0, 0.0, 0.0, 0.0, 0.0, 0.0, 0.0, 0.0, 0.0, 0.0, 0.0, 0.0, 0.0, 0.0, 0.0, 0.0, 0.0, 0.0, 0.0, 0.0, 0.0, 0.0, 0.0, 0.0, 0.0, 0.0, 0.0, 0.0, 0.0, 0.0, 0.0, 0.0, 0.0, 0.0, 0.0, 0.0, 0.0, 0.0, 0.0, 0.0, 0.0, 0.0, 0.0, 0.0, 0.0, 0.0, 0.0, 0.0, 0.0, 0.0, 0.0, 0.0, 0.0, 0.0, 0.0, 0.0, 0.0, 0.0, 0.0, 0.0, 0.0, 0.0, 0.0, 0.0, 0.0, 0.0, 0.0, 0.0, 0.0, 0.0, 0.0, 0.0, 0.0, 0.0, 0.0, 0.0, 0.0, 0.0, 0.0, 0.0, 0.0, 0.0, 0.0, 0.0, 0.0, 0.0, 0.0, 0.0, 0.0, 0.0, 0.0, 0.0, 0.0, 0.0, 0.0, 0.0, 0.0, 0.0, 0.0, 0.0, 0.0, 0.0, 0.0, 0.0, 0.0, 0.0, 0.0, 0.0, 0.0, 0.0, 0.0, 0.0, 0.0, 0.0, 0.0, 0.0, 0.0, 0.0, 0.0, 0.0, 0.0, 0.0, 0.0, 0.0, 0.0, 0.0, 0.0, 0.0, 0.0, 0.0, 0.0, 0.0, 0.0, 0.0, 0.0, 0.0, 0.0, 0.0, 0.0, 0.0, 0.0, 0.0, 0.0, 0.0, 0.0, 0.0, 0.0, 0.0, 0.0, 0.0, 0.0, 0.0, 0.0, 0.0, 0.0, 0.0, 0.0, 0.0, 0.0, 0.0, 0.0, 0.0, 0.0, 0.0, 0.0, 0.0, 0.0, 0.0, 0.0, 0.0, 0.0, 0.0, 0.0, 0.0, 0.0, 0.0, 0.0, 0.0, 0.0, 0.0, 0.0, 0.0, 0.0, 0.0, 0.0, 0.0, 0.0, 0.0, 0.0, 0.0, 0.0, 0.0, 0.0, 0.0, 0.0, 0.0, 0.0, 0.0, 0.0, 0.0, 0.0, 0.0, 0.0, 0.0, 0.0, 0.0, 0.0, 0.0, 0.0, 0.0, 0.0, 0.0, 0.0, 0.0, 0.0, 0.0, 0.0, 0.0, 0.0, 0.0, 0.0, 0.0, 0.0, 0.0, 0.0, 0.0, 0.0, 0.0, 0.0, 0.0, 0.0, 0.0, 0.0, 0.0, 0.0, 0.0, 0.0, 0.0, 0.0, 0.0, 0.0, 0.0, 0.0, 0.0, 0.0, 0.0, 0.0, 0.0, 0.0, 0.0, 0.0, 0.0, 0.0, 0.0, 0.0, 0.0, 0.0, 0.0, 0.0, 0.0, 0.0, 0.0, 0.0, 0.0, 0.0, 0.0, 0.0, 0.0, 0.0, 0.0, 0.0, 0.0, 0.0, 0.0, 0.0, 0.0, 0.0, 0.0, 0.0, 0.0, 0.0, 0.0, 0.0, 0.0, 0.0, 0.0, 0.0, 0.0, 0.0, 0.0, 0.0, 0.0, 0.0, 0.0, 0.0, 0.0, 0.0, 0.0, 0.0, 0.0, 0.0, 0.0, 0.0, 0.0, 0.0, 0.0, 0.0, 0.0, 0.0, 0.0, 0.0, 0.0, 0.0, 0.0, 0.0, 0.0, 0.0, 0.0, 0.0, 0.0, 0.0, 0.0, 0.0, 0.0, 0.0, 0.0, 0.0, 0.0, 0.0, 0.0, 0.0, 0.0, 0.0, 0.0, 0.0, 0.0, 0.0, 0.0, 0.0, 0.0, 0.0, 0.0, 0.0, 0.0, 0.0, 0.0, 0.0, 0.0, 0.0, 0.0, 0.0, 0.0, 0.0, 0.0, 0.0, 0.0, 0.0, 0.0, 0.0, 0.0, 0.0, 0.0, 0.0, 0.0, 0.0, 0.0, 0.0, 0.0, 0.0, 0.0, 0.0, 0.0, 0.0, 0.0, 0.0, 0.0, 0.0, 0.0, 0.0, 0.0, 0.0, 0.0, 0.0, 0.0, 0.0, 0.0, 0.0, 0.0, 0.0, 0.0, 0.0, 0.0, 0.0, 0.0, 0.0, 0.0, 0.0, 0.0, 0.0, 0.0, 0.0, 0.0, 0.0, 0.0, 0.0, 0.0, 0.0, 0.0, 0.0, 0.0, 0.0, 0.0, 0.0, 0.0, 0.0, 0.0, 0.0, 0.0, 0.0, 0.0, 0.0, 0.0, 0.0, 0.0, 0.0, 0.0, 0.0, 0.0, 0.0, 0.0, 0.0, 0.0, 0.0, 0.0, 0.0, 0.0, 0.0, 0.0, 0.0, 0.0, 0.0, 0.0, 0.0, 0.0, 0.0, 0.0, 0.0, 0.0, 0.0, 0.0, 0.0, 0.0, 0.0, 0.0, 0.0, 0.0, 0.0, 0.0, 0.0, 0.0, 0.0, 0.0, 0.0, 0.0, 0.0, 0.0, 0.0, 0.0, 0.0, 0.0, 0.0, 0.0, 0.0, 0.0, 0.0, 0.0, 0.0, 0.0, 0.0, 0.0, 0.0, 0.0, 0.0, 0.0, 0.0, 0.0, 0.0, 0.0, 0.0, 0.0, 0.0, 0.0, 0.0, 0.0, 0.0, 0.0, 0.0, 0.0, 0.0, 0.0, 0.0, 0.0, 0.0, 0.0, 0.0, 0.0, 0.0, 0.0, 0.0, 0.0, 0.0, 0.0, 0.0, 0.0, 0.0, 0.0, 0.0, 0.0, 0.0, 0.0, 0.0, 0.0, 0.0, 0.0, 0.0, 0.0, 0.0, 0.0, 0.0, 0.0, 0.0, 0.0, 0.0, 0.0, 0.0, 0.0, 0.0, 0.0, 0.0, 0.0, 0.0, 0.0, 0.0, 0.0, 0.0, 0.0, 0.0, 0.0, 0.0, 0.0, 0.0, 0.0, 0.0, 0.0, 0.0, 0.0, 0.0, 0.0, 0.0, 0.0, 0.0, 0.0, 0.0, 0.0, 0.0, 0.0, 0.0, 0.0, 0.0, 0.0, 0.0, 0.0, 0.0, 0.0, 0.0, 0.0, 0.0, 0.0, 0.0, 0.0, 0.0, 0.0, 0.0, 0.0, 0.0, 0.0, 0.0, 0.0, 0.0, 0.0, 0.0, 0.0, 0.0, 0.0, 0.0, 0.0, 0.0, 0.0, 0.0, 0.0, 0.0, 0.0, 0.0, 0.0, 0.0, 0.0, 0.0, 0.0, 0.0, 0.0, 0.0, 0.0, 0.0, 0.0, 0.0, 0.0, 0.0, 0.0, 0.0, 0.0, 0.0, 0.0, 0.0, 0.0, 0.0, 0.0, 0.0, 0.0, 0.0, 0.0, 0.0, 0.0, 0.0, 0.0, 0.0, 0.0, 0.0, 0.0, 0.0, 0.0, 0.0, 0.0, 0.0, 0.0, 0.0, 0.0, 0.0, 0.0, 0.0, 0.0, 0.0, 0.0, 0.0, 0.0, 0.0, 0.0, 0.0, 0.0, 0.0, 0.0, 0.0, 0.0, 0.0, 0.0, 0.0, 0.0, 0.0, 0.0, 0.0, 0.0, 0.0, 0.0, 0.0, 0.0, 0.0, 0.0, 0.0, 0.0, 0.0, 0.0, 0.0, 0.0, 0.0, 0.0, 0.0, 0.0, 0.0, 0.0, 0.0, 0.0, 0.0, 0.0, 0.0, 0.0, 0.0, 0.0, 0.0, 0.0, 0.0, 0.0, 0.0, 0.0, 0.0, 0.0, 0.0, 0.0, 0.0, 0.0, 0.0, 0.0, 0.0, 0.0, 0.0, 0.0, 0.0, 0.0, 0.0, 0.0, 0.0, 0.0, 0.0, 0.0, 0.0, 0.0, 0.0, 0.0, 0.0, 0.0, 0.0, 0.0, 0.0, 0.0, 0.0, 0.0, 0.0, 0.0, 0.0, 0.0, 0.0, 0.0, 0.0, 0.0, 0.0, 0.0, 0.0, 0.0, 0.0, 0.0, 0.0, 0.0, 0.0, 0.0, 0.0, 0.0, 0.0, 0.0, 0.0, 0.0, 0.0, 0.0, 0.0, 0.0, 0.0, 0.0, 0.0, 0.0, 0.0, 0.0, 0.0, 0.0, 0.0, 0.0, 0.0, 0.0, 0.0, 0.0, 0.0, 0.0, 0.0, 0.0, 0.0, 0.0, 0.0, 0.0, 0.0, 0.0, 0.0, 0.0, 0.0, 0.0, 0.0, 0.0, 0.0, 0.0, 0.0, 0.0, 0.0, 0.0, 0.0, 0.0, 0.0, 0.0, 0.0, 0.0, 0.0, 0.0, 0.0, 0.0, 0.0, 0.0, 0.0, 0.0, 0.0, 0.0, 0.0, 0.0, 0.0, 0.0, 0.0, 0.0, 0.0, 0.0, 0.0, 0.0, 0.0, 0.0, 0.0, 0.0, 0.0, 0.0, 0.0, 0.0, 0.0, 0.0, 0.0, 0.0, 0.0, 0.0, 0.0, 0.0, 0.0, 0.0, 0.0, 0.0, 0.0, 0.0, 0.0, 0.0, 0.0, 0.0, 0.0, 0.0, 0.0, 0.0, 0.0, 0.0, 0.0, 0.0, 0.0, 0.0, 0.0, 0.0, 0.0, 0.0, 0.0, 0.0, 0.0, 0.0, 0.0, 0.0, 0.0, 0.0, 0.0, 0.0, 0.0, 0.0, 0.0, 0.0, 0.0, 0.0, 0.0, 0.0, 0.0, 0.0, 0.0, 0.0, 0.0, 0.0, 0.0, 0.0, 0.0, 0.0, 0.0, 0.0, 0.0, 0.0, 0.0, 0.0, 0.0, 0.0, 0.0, 0.0, 0.0, 0.0, 0.0, 0.0, 0.0, 0.0, 0.0, 0.0, 0.0, 0.0, 0.0, 0.0, 0.0, 0.0, 0.0, 0.0, 0.0, 0.0, 0.0, 0.0, 0.0, 0.0, 0.0, 0.0, 0.0, 0.0, 0.0, 0.0, 0.0, 0.0, 0.0, 0.0, 0.0, 0.0, 0.0, 0.0, 0.0, 0.0, 0.0, 0.0, 0.0, 0.0, 0.0, 0.0, 0.0, 0.0, 0.0, 0.0, 0.0, 0.0, 0.0, 0.0, 0.0, 0.0, 0.0, 0.0, 0.0, 0.0, 0.0, 0.0, 0.0, 0.0, 0.0, 0.0, 0.0, 0.0, 0.0, 0.0, 0.0, 0.0, 0.0, 0.0, 0.0, 0.0, 0.0, 0.0, 0.0, 0.0, 0.0, 0.0, 0.0, 0.0, 0.0, 0.0, 0.0, 0.0, 0.0, 0.0, 0.0, 0.0, 0.0, 0.0, 0.0, 0.0, 0.0, 0.0, 0.0, 0.0, 0.0, 0.0, 0.0, 0.0, 0.0, 0.0, 0.0, 0.0, 0.0, 0.0, 0.0, 0.0, 0.0, 0.0, 0.0, 0.0, 0.0, 0.0, 0.0, 0.0, 0.0, 0.0, 0.0, 0.0, 0.0, 0.0, 0.0, 0.0, 0.0, 0.0, 0.0, 0.0, 0.0, 0.0, 0.0, 0.0, 0.0, 0.0, 0.0, 0.0, 0.0, 0.0, 0.0, 0.0, 0.0, 0.0, 0.0, 0.0, 0.0, 0.0, 0.0, 0.0, 0.0, 0.0, 0.0, 0.0, 0.0, 0.0, 0.0, 0.0, 0.0, 0.0, 0.0, 0.0, 0.0, 0.0, 0.0, 0.0, 0.0, 0.0, 0.0, 0.0, 0.0, 0.0])
me_cercle_004.use_remesh_fix_poles = True
me_cercle_004.use_remesh_preserve_attributes = False
me_cercle_004.update()

# ---- objects
ob_iva = bpy.data.objects.new('IVA', me_cercle_004)
ob_seat1 = bpy.data.objects.new('Seat1', None)

# ---- transforms, parenting, visibility, modifiers, constraints
ob_iva.location = (0.0, 0.0, 0.0)
ob_iva.rotation_euler = (-1.571, 0.0, 0.0)
ob_iva.scale = (0.01, 0.01, 0.01)
ob_seat1.parent = ob_iva
ob_seat1.matrix_parent_inverse = Matrix(((100.0, -0.0, 0.0, -0.0), (0.0, -4.371e-06, -100.0, 0.0), (0.0, 100.0, -4.371e-06, 0.0), (-0.0, 0.0, 0.0, 1.0)))
ob_seat1.location = (0.0, 0.3423, 0.2443)
ob_seat1.rotation_euler = (1.571, -3.142, -3.142)

# ---- collection membership
scene.collection.objects.link(ob_iva)
scene.collection.objects.link(ob_seat1)

# ---- scene / render settings (as saved in the file)
scene.frame_start = 1; scene.frame_end = 250; scene.frame_set(1)
scene.render.engine = 'BLENDER_EEVEE_NEXT'
scene.render.fps = 30
scene.cycles.sampling_pattern = 'TABULATED_SOBOL'
scene.cycles.use_light_tree = False
scene.view_settings.view_transform = 'Filmic'
bpy.context.view_layer.update()

# ---- added for rendering (the .blend has no active camera and no usable light): camera, sun
cam_auto = bpy.data.cameras.new('AutoCamera')
cam_auto.lens = 50.0
cam_auto.sensor_width = 36.0
cam_auto.clip_end = 1000.0
ob_auto_camera = bpy.data.objects.new('AutoCamera', cam_auto)
scene.collection.objects.link(ob_auto_camera)
ob_auto_camera.location = (1.7888, -2.13928, 1.43171)
ob_auto_camera.rotation_euler = (1.09748, -7.21219e-08, 0.694738)
scene.camera = ob_auto_camera
light_auto_sun = bpy.data.lights.new('AutoSun', 'SUN')
light_auto_sun.energy = 3.0
light_auto_sun.angle = 0.0523599
ob_auto_sun = bpy.data.objects.new('AutoSun', light_auto_sun)
scene.collection.objects.link(ob_auto_sun)
ob_auto_sun.rotation_euler = (0.872665, 0.174533, 0.523599)
bpy.context.view_layer.update()
